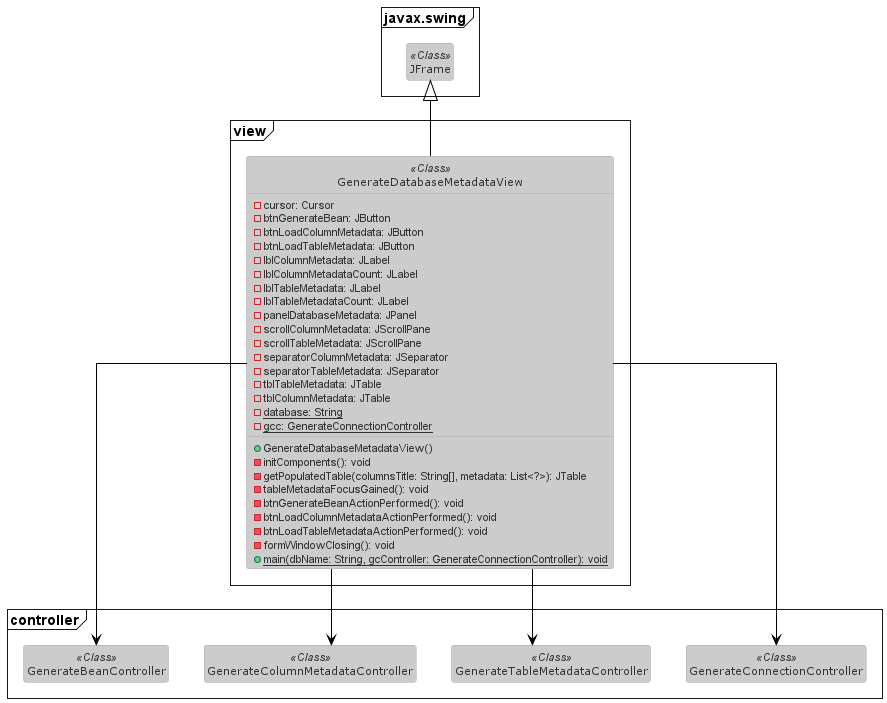

The diagram above was rendered by PlantUML. Its source (embedded in the PNG):
@startuml

    ' Oculta o Ãcone de atributo (bolinha ou chave inglesa) nas classes
    skinparam classAttributeIconSize 0

    ' Usa o estilo estritamente compatÃvel com UML (sem decoraÃ§Ãµes extras)
    skinparam style strictuml

    ' Remove sombras dos elementos do diagrama
    skinparam shadowing false

    ' Usa linhas ortogonais (em Ã¢ngulos retos) nos relacionamentos
    skinparam linetype ortho	

    ' Remove separadores visuais entre membros (atributos e mÃ©todos)
    set separator none	

    ' Oculta seÃ§Ãµes vazias de atributos ou mÃ©todos nas classes
    hide empty members	

    ' Aplica o tema "reddress-darkred" para cores e estilo geral
    !theme reddress-lightred
	
    ' Cria pacote e classe(s)
    package javax.swing <<Frame>> {	
        class JFrame <<Class>>			
    }
	
    ' Cria pacote e classe(s)
    package view <<Frame>> {	
        class GenerateDatabaseMetadataView <<Class>> {	
            - cursor: Cursor
            - btnGenerateBean: JButton
            - btnLoadColumnMetadata: JButton
            - btnLoadTableMetadata: JButton
            - lblColumnMetadata: JLabel
            - lblColumnMetadataCount: JLabel
            - lblTableMetadata: JLabel
            - lblTableMetadataCount: JLabel
            - panelDatabaseMetadata: JPanel
            - scrollColumnMetadata: JScrollPane
            - scrollTableMetadata: JScrollPane
            - separatorColumnMetadata: JSeparator
            - separatorTableMetadata: JSeparator
            - tblTableMetadata: JTable
            - tblColumnMetadata: JTable
            - {static} database: String
            - {static} gcc: GenerateConnectionController
            + GenerateDatabaseMetadataView()
            - initComponents(): void
            - getPopulatedTable(columnsTitle: String[], metadata: List<?>): JTable
            - tableMetadataFocusGained(): void
            - btnGenerateBeanActionPerformed(): void
            - btnLoadColumnMetadataActionPerformed(): void
            - btnLoadTableMetadataActionPerformed(): void
            - formWindowClosing(): void
            + {static} main(dbName: String, gcController: GenerateConnectionController): void
	}	
    }
	
    ' Cria pacote e classe(s)
    package controller <<Frame>> {	
        class GenerateConnectionController <<Class>>
	class GenerateTableMetadataController <<Class>>
	class GenerateColumnMetadataController <<Class>>
	class GenerateBeanController <<Class>>	 	
    }

    ' Cria relacionamentos
    JFrame <|-- GenerateDatabaseMetadataView
    GenerateDatabaseMetadataView --> GenerateConnectionController
    GenerateDatabaseMetadataView --> GenerateTableMetadataController
    GenerateDatabaseMetadataView --> GenerateColumnMetadataController
    GenerateDatabaseMetadataView --> GenerateBeanController

@enduml